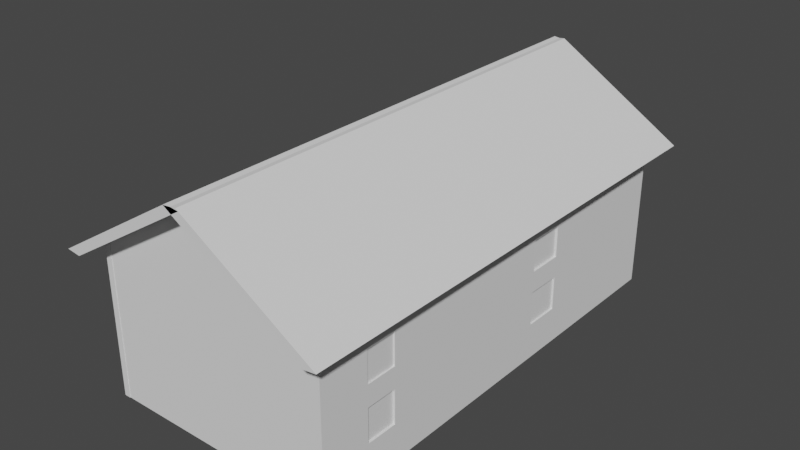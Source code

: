 # Source: House.blend  (saved by Blender 2.92.15; exported with 4.5.12 LTS)
import bpy
from mathutils import Matrix  # noqa: F401  (used for matrix-valued properties, if any)

bpy.ops.wm.read_factory_settings(use_empty=True)
scene = bpy.context.scene
scene.name = 'Scene'

# ---- collections
col_collection = bpy.data.collections.new('Collection'); scene.collection.children.link(col_collection)

# ---- world
world_world = bpy.data.worlds.new('World'); scene.world = world_world
world_world.use_nodes = True; world_world.node_tree.nodes.clear()
_N = world_world.node_tree.nodes; _L = world_world.node_tree.links
n0 = _N.new('ShaderNodeOutputWorld'); n0.name = 'World Output'; n0.location = (300, 300)
n1 = _N.new('ShaderNodeBackground'); n1.name = 'Background'; n1.location = (10, 300)
n1.inputs[0].default_value = (0.05088, 0.05088, 0.05088, 1.0)
_L.new(n1.outputs[0], n0.inputs[0])
n0.is_active_output = True
world_world.color = (0.05088, 0.05088, 0.05088)
world_world.use_sun_shadow = False
world_world.sun_shadow_jitter_overblur = 0.0

# ---- meshes
me_plane_001 = bpy.data.meshes.new('Plane.001')
me_plane_001.from_pydata([(-0.9357, -1.0, 0.0), (0.7844, -1.0, -3.827), (-0.9357, 1.0, 0.0), (0.7844, 1.0, -3.827), (-1.083, -1.0, 0.0), (-2.803, -1.0, -3.827), (-1.083, 1.0, 0.0), (-2.803, 1.0, -3.827), (-1.118, -1.0, -0.08199), (0.602, -1.0, -3.909), (-1.118, 1.0, -0.08199), (0.602, 1.0, -3.909), (-0.9006, -1.0, -0.08199), (-2.621, -1.0, -3.909), (-0.9006, 1.0, -0.08199), (-2.621, 1.0, -3.909)], [], [(0, 1, 3, 2), (4, 6, 7, 5), (8, 10, 11, 9), (12, 13, 15, 14), (0, 2, 10, 8), (1, 0, 8, 9), (3, 1, 9, 11), (2, 3, 11, 10), (6, 4, 12, 14), (4, 5, 13, 12), (5, 7, 15, 13), (7, 6, 14, 15)])
_uv = me_plane_001.uv_layers.new(name='UVMap')
_uv.uv.foreach_set('vector', [0.0, 0.0, 1.0, 0.0, 1.0, 1.0, 0.0, 1.0, 0.0, 0.0, 0.0, 1.0, 1.0, 1.0, 1.0, 0.0, 0.0, 0.0, 0.0, 1.0, 1.0, 1.0, 1.0, 0.0, 0.0, 0.0, 1.0, 0.0, 1.0, 1.0, 0.0, 1.0, 0.0, 0.0, 0.0, 1.0, 0.0, 1.0, 0.0, 0.0, 1.0, 0.0, 0.0, 0.0, 0.0, 0.0, 1.0, 0.0, 1.0, 1.0, 1.0, 0.0, 1.0, 0.0, 1.0, 1.0, 0.0, 1.0, 1.0, 1.0, 1.0, 1.0, 0.0, 1.0, 0.0, 1.0, 0.0, 0.0, 0.0, 0.0, 0.0, 1.0, 0.0, 0.0, 1.0, 0.0, 1.0, 0.0, 0.0, 0.0, 1.0, 0.0, 1.0, 1.0, 1.0, 1.0, 1.0, 0.0, 1.0, 1.0, 0.0, 1.0, 0.0, 1.0, 1.0, 1.0])
me_plane_001.use_remesh_fix_poles = True
me_plane_001.use_remesh_preserve_attributes = False
me_plane_001.use_mirror_vertex_groups = False
me_plane_001.update()
me_plane_006 = bpy.data.meshes.new('Plane.006')
me_plane_006.from_pydata([(-1.0, -1.0, 0.0), (1.0, -1.0, 0.0), (-1.0, 1.0, 0.0), (1.0, 1.0, 0.0), (0.5313, -1.0, -1.444e-07), (0.5313, 1.0, -1.444e-07), (-1.0, -0.6447, 0.0), (1.0, -0.6447, 0.0), (0.5313, -0.6447, -0.1001), (0.09356, 1.0, -1.614e-07), (0.09356, -1.0, -1.614e-07), (0.09356, -0.6447, -0.1001), (-1.0, -0.7802, 0.0), (1.0, -0.7802, 0.0), (0.5313, -0.7802, -0.1001), (0.09356, -0.7802, -0.1001), (1.0, 0.1776, 0.0), (0.5313, 0.1776, -0.08887), (-1.0, 0.1776, 0.0), (0.09356, 0.1776, -0.08887), (1.0, 0.3331, 0.0), (0.5313, 0.3331, -0.08887), (0.09356, 0.3331, -0.08887), (-1.0, 0.3331, 0.0), (-0.5861, 1.0, -6.108e-08), (-0.5861, -0.6447, -0.07257), (-0.5861, -1.0, -6.108e-08), (-0.5861, -0.7802, -0.07257), (-0.5861, 0.1776, -0.1067), (-0.5861, 0.3331, -0.1067), (-0.1817, -1.0, -1.288e-07), (-0.1817, 1.0, -1.288e-07), (-0.1817, -0.6447, -0.07257), (-0.1817, -0.7802, -0.07257), (-0.1817, 0.1776, -0.1067), (-0.1817, 0.3331, -0.1067), (-0.1817, -0.6447, -1.288e-07), (-0.5861, -0.6447, -6.108e-08), (-0.1817, -0.7802, -1.288e-07), (-0.5861, -0.7802, -6.108e-08), (0.5313, -0.7802, -1.444e-07), (0.5313, -0.6447, -1.444e-07), (0.09356, -0.6447, -1.614e-07), (0.09356, -0.7802, -1.614e-07), (0.5313, 0.1776, -1.444e-07), (0.09356, 0.1776, -1.614e-07), (0.5313, 0.3331, -1.444e-07), (0.09356, 0.3331, -1.614e-07), (-0.1817, 0.1776, -1.288e-07), (-0.5861, 0.1776, -6.108e-08), (-0.1817, 0.3331, -1.288e-07), (-0.5861, 0.3331, -6.108e-08), (-1.0, -1.0, -0.3), (1.0, -1.0, -0.3), (-1.0, 1.0, -0.3), (1.0, 1.0, -0.3), (0.5313, -1.0, -0.3), (0.5313, 1.0, -0.3), (-1.0, -0.6447, -0.3), (1.0, -0.6447, -0.3), (0.7045, -0.4715, -0.2733), (0.09356, 1.0, -0.3), (0.09356, -1.0, -0.3), (-0.07965, -0.4715, -0.2733), (-1.0, -0.7802, -0.3), (1.0, -0.7802, -0.3), (0.7045, -0.9534, -0.2733), (-0.07965, -0.9534, -0.2733), (1.0, 0.1776, -0.3), (0.7045, 0.004423, -0.2621), (-1.0, 0.1776, -0.3), (-0.07965, 0.004423, -0.2621), (1.0, 0.3331, -0.3), (0.7045, 0.5063, -0.2621), (-0.07965, 0.5063, -0.2621), (-1.0, 0.3331, -0.3), (-0.5861, 1.0, -0.3), (-0.7593, -0.4715, -0.2458), (-0.5861, -1.0, -0.3), (-0.7593, -0.9534, -0.2458), (-0.7593, 0.004423, -0.2799), (-0.7593, 0.5063, -0.2799), (-0.1817, -1.0, -0.3), (-0.1817, 1.0, -0.3), (-0.008447, -0.4715, -0.2458), (-0.008447, -0.9534, -0.2458), (-0.008447, 0.004423, -0.2799), (-0.008447, 0.5063, -0.2799), (-0.0912, -0.5543, -0.2714), (-0.6766, -0.5543, -0.2714), (-0.0912, -0.8707, -0.2714), (-0.6766, -0.8707, -0.2714), (0.6217, -0.8707, -0.2714), (0.6217, -0.5543, -0.2714), (0.003111, -0.5543, -0.2714), (0.003111, -0.8707, -0.2714), (0.6217, 0.08718, -0.2714), (0.003111, 0.08718, -0.2714), (0.6217, 0.4236, -0.2714), (0.003111, 0.4236, -0.2714), (-0.0912, 0.08718, -0.2714), (-0.6766, 0.08718, -0.2714), (-0.0912, 0.4236, -0.2714), (-0.6766, 0.4236, -0.2714), (-1.0, -1.0, -11.13), (1.0, -1.0, -11.13), (-1.0, 1.0, -11.13), (1.0, 1.0, -11.13), (0.5313, -1.0, -11.13), (0.5313, 1.0, -11.13), (-1.0, -0.6447, -11.13), (1.0, -0.6447, -11.13), (0.5313, -0.6447, -11.03), (0.09356, 1.0, -11.13), (0.09356, -1.0, -11.13), (0.09356, -0.6447, -11.03), (-1.0, -0.7802, -11.13), (1.0, -0.7802, -11.13), (0.5313, -0.7802, -11.03), (0.09356, -0.7802, -11.03), (1.0, 0.1776, -11.13), (0.5313, 0.1776, -11.04), (-1.0, 0.1776, -11.13), (0.09356, 0.1776, -11.04), (1.0, 0.3331, -11.13), (0.5313, 0.3331, -11.04), (0.09356, 0.3331, -11.04), (-1.0, 0.3331, -11.13), (-0.5861, 1.0, -11.13), (-0.5861, -0.6447, -11.06), (-0.5861, -1.0, -11.13), (-0.5861, -0.7802, -11.06), (-0.5861, 0.1776, -11.03), (-0.5861, 0.3331, -11.03), (-0.1817, -1.0, -11.13), (-0.1817, 1.0, -11.13), (-0.1817, -0.6447, -11.06), (-0.1817, -0.7802, -11.06), (-0.1817, 0.1776, -11.03), (-0.1817, 0.3331, -11.03), (-0.1817, -0.6447, -11.13), (-0.5861, -0.6447, -11.13), (-0.1817, -0.7802, -11.13), (-0.5861, -0.7802, -11.13), (0.5313, -0.7802, -11.13), (0.5313, -0.6447, -11.13), (0.09356, -0.6447, -11.13), (0.09356, -0.7802, -11.13), (0.5313, 0.1776, -11.13), (0.09356, 0.1776, -11.13), (0.5313, 0.3331, -11.13), (0.09356, 0.3331, -11.13), (-0.1817, 0.1776, -11.13), (-0.5861, 0.1776, -11.13), (-0.1817, 0.3331, -11.13), (-0.5861, 0.3331, -11.13), (-1.0, -1.0, -10.83), (1.0, -1.0, -10.83), (-1.0, 1.0, -10.83), (1.0, 1.0, -10.83), (0.5313, -1.0, -10.83), (0.5313, 1.0, -10.83), (-1.0, -0.6447, -10.83), (1.0, -0.6447, -10.83), (0.7045, -0.4715, -10.86), (0.09356, 1.0, -10.83), (0.09356, -1.0, -10.83), (-0.07965, -0.4715, -10.86), (-1.0, -0.7802, -10.83), (1.0, -0.7802, -10.83), (0.7045, -0.9534, -10.86), (-0.07965, -0.9534, -10.86), (1.0, 0.1776, -10.83), (0.7045, 0.004423, -10.87), (-1.0, 0.1776, -10.83), (-0.07965, 0.004423, -10.87), (1.0, 0.3331, -10.83), (0.7045, 0.5063, -10.87), (-0.07965, 0.5063, -10.87), (-1.0, 0.3331, -10.83), (-0.5861, 1.0, -10.83), (-0.7593, -0.4715, -10.89), (-0.5861, -1.0, -10.83), (-0.7593, -0.9534, -10.89), (-0.7593, 0.004423, -10.85), (-0.7593, 0.5063, -10.85), (-0.1817, -1.0, -10.83), (-0.1817, 1.0, -10.83), (-0.008447, -0.4715, -10.89), (-0.008447, -0.9534, -10.89), (-0.008447, 0.004423, -10.85), (-0.008447, 0.5063, -10.85), (-0.0912, -0.5543, -10.86), (-0.6766, -0.5543, -10.86), (-0.0912, -0.8707, -10.86), (-0.6766, -0.8707, -10.86), (0.6217, -0.8707, -10.86), (0.6217, -0.5543, -10.86), (0.003111, -0.5543, -10.86), (0.003111, -0.8707, -10.86), (0.6217, 0.08718, -10.86), (0.003111, 0.08718, -10.86), (0.6217, 0.4236, -10.86), (0.003111, 0.4236, -10.86), (-0.0912, 0.08718, -10.86), (-0.6766, 0.08718, -10.86), (-0.0912, 0.4236, -10.86), (-0.6766, 0.4236, -10.86)], [], [(46, 20, 3, 5), (47, 46, 5, 9), (40, 13, 7, 41), (38, 43, 42, 36), (50, 47, 9, 31), (30, 10, 43, 38), (4, 1, 13, 40), (10, 4, 40, 43), (36, 42, 45, 48), (42, 41, 44, 45), (41, 7, 16, 44), (48, 45, 47, 50), (44, 16, 20, 46), (18, 49, 51, 23), (6, 37, 49, 18), (0, 26, 39, 12), (23, 51, 24, 2), (12, 39, 37, 6), (37, 36, 48, 49), (26, 30, 38, 39), (51, 50, 31, 24), (25, 32, 36, 37), (33, 27, 39, 38), (27, 25, 37, 39), (32, 33, 38, 36), (8, 14, 40, 41), (11, 8, 41, 42), (15, 11, 42, 43), (14, 15, 43, 40), (17, 19, 45, 44), (21, 17, 44, 46), (19, 22, 47, 45), (22, 21, 46, 47), (34, 28, 49, 48), (29, 35, 50, 51), (28, 29, 51, 49), (35, 34, 48, 50), (98, 57, 55, 72), (99, 61, 57, 98), (67, 63, 60, 66), (92, 93, 59, 65), (90, 88, 94, 95), (102, 83, 61, 99), (82, 90, 95, 62), (56, 92, 65, 53), (62, 95, 92, 56), (88, 100, 97, 94), (94, 97, 96, 93), (93, 96, 68, 59), (100, 102, 99, 97), (71, 74, 73, 69), (96, 98, 72, 68), (70, 75, 103, 101), (58, 70, 101, 89), (52, 64, 91, 78), (75, 54, 76, 103), (64, 58, 89, 91), (80, 81, 87, 86), (89, 101, 100, 88), (78, 91, 90, 82), (103, 76, 83, 102), (79, 77, 84, 85), (77, 89, 88, 84), (85, 90, 91, 79), (79, 91, 89, 77), (84, 88, 90, 85), (60, 93, 92, 66), (63, 94, 93, 60), (67, 95, 94, 63), (66, 92, 95, 67), (69, 96, 97, 71), (73, 98, 96, 69), (71, 97, 99, 74), (74, 99, 98, 73), (86, 100, 101, 80), (81, 103, 102, 87), (80, 101, 103, 81), (87, 102, 100, 86), (0, 12, 64, 52), (1, 4, 56, 53), (3, 20, 72, 55), (2, 24, 76, 54), (4, 10, 62, 56), (5, 3, 55, 57), (6, 18, 70, 58), (7, 13, 65, 59), (9, 5, 57, 61), (10, 30, 82, 62), (12, 6, 58, 64), (13, 1, 53, 65), (16, 7, 59, 68), (18, 23, 75, 70), (20, 16, 68, 72), (23, 2, 54, 75), (24, 31, 83, 76), (26, 0, 52, 78), (30, 26, 78, 82), (31, 9, 61, 83), (150, 109, 107, 124), (151, 113, 109, 150), (144, 145, 111, 117), (142, 140, 146, 147), (154, 135, 113, 151), (134, 142, 147, 114), (108, 144, 117, 105), (114, 147, 144, 108), (140, 152, 149, 146), (146, 149, 148, 145), (145, 148, 120, 111), (152, 154, 151, 149), (148, 150, 124, 120), (122, 127, 155, 153), (110, 122, 153, 141), (104, 116, 143, 130), (127, 106, 128, 155), (116, 110, 141, 143), (141, 153, 152, 140), (130, 143, 142, 134), (155, 128, 135, 154), (129, 141, 140, 136), (137, 142, 143, 131), (131, 143, 141, 129), (136, 140, 142, 137), (112, 145, 144, 118), (115, 146, 145, 112), (119, 147, 146, 115), (118, 144, 147, 119), (121, 148, 149, 123), (125, 150, 148, 121), (123, 149, 151, 126), (126, 151, 150, 125), (138, 152, 153, 132), (133, 155, 154, 139), (132, 153, 155, 133), (139, 154, 152, 138), (202, 176, 159, 161), (203, 202, 161, 165), (171, 170, 164, 167), (196, 169, 163, 197), (194, 199, 198, 192), (206, 203, 165, 187), (186, 166, 199, 194), (160, 157, 169, 196), (166, 160, 196, 199), (192, 198, 201, 204), (198, 197, 200, 201), (197, 163, 172, 200), (204, 201, 203, 206), (175, 173, 177, 178), (200, 172, 176, 202), (174, 205, 207, 179), (162, 193, 205, 174), (156, 182, 195, 168), (179, 207, 180, 158), (168, 195, 193, 162), (184, 190, 191, 185), (193, 192, 204, 205), (182, 186, 194, 195), (207, 206, 187, 180), (183, 189, 188, 181), (181, 188, 192, 193), (189, 183, 195, 194), (183, 181, 193, 195), (188, 189, 194, 192), (164, 170, 196, 197), (167, 164, 197, 198), (171, 167, 198, 199), (170, 171, 199, 196), (173, 175, 201, 200), (177, 173, 200, 202), (175, 178, 203, 201), (178, 177, 202, 203), (190, 184, 205, 204), (185, 191, 206, 207), (184, 185, 207, 205), (191, 190, 204, 206), (104, 156, 168, 116), (105, 157, 160, 108), (107, 159, 176, 124), (106, 158, 180, 128), (108, 160, 166, 114), (109, 161, 159, 107), (110, 162, 174, 122), (111, 163, 169, 117), (113, 165, 161, 109), (114, 166, 186, 134), (116, 168, 162, 110), (117, 169, 157, 105), (120, 172, 163, 111), (122, 174, 179, 127), (124, 176, 172, 120), (127, 179, 158, 106), (128, 180, 187, 135), (130, 182, 156, 104), (134, 186, 182, 130), (135, 187, 165, 113)])
_uv = me_plane_006.uv_layers.new(name='UVMap')
_uv.uv.foreach_set('vector', [0.5, 0.875, 1.0, 0.875, 1.0, 1.0, 0.5, 1.0, 0.25, 0.875, 0.5, 0.875, 0.5, 1.0, 0.25, 1.0, 0.5, 0.25, 1.0, 0.25, 1.0, 0.5, 0.5, 0.5, 0.1723, 0.25, 0.25, 0.25, 0.25, 0.5, 0.1723, 0.5, 0.1723, 0.875, 0.25, 0.875, 0.25, 1.0, 0.1723, 1.0, 0.1723, 0.0, 0.25, 0.0, 0.25, 0.25, 0.1723, 0.25, 0.5, 0.0, 1.0, 0.0, 1.0, 0.25, 0.5, 0.25, 0.25, 0.0, 0.5, 0.0, 0.5, 0.25, 0.25, 0.25, 0.1723, 0.5, 0.25, 0.5, 0.25, 0.75, 0.1723, 0.75, 0.25, 0.5, 0.5, 0.5, 0.5, 0.75, 0.25, 0.75, 0.5, 0.5, 1.0, 0.5, 1.0, 0.75, 0.5, 0.75, 0.1723, 0.75, 0.25, 0.75, 0.25, 0.875, 0.1723, 0.875, 0.5, 0.75, 1.0, 0.75, 1.0, 0.875, 0.5, 0.875, 0.0, 0.75, 0.09462, 0.75, 0.09462, 0.875, 0.0, 0.875, 0.0, 0.5, 0.09462, 0.5, 0.09462, 0.75, 0.0, 0.75, 0.0, 0.0, 0.09462, 0.0, 0.09462, 0.25, 0.0, 0.25, 0.0, 0.875, 0.09462, 0.875, 0.09462, 1.0, 0.0, 1.0, 0.0, 0.25, 0.09462, 0.25, 0.09462, 0.5, 0.0, 0.5, 0.09462, 0.5, 0.1723, 0.5, 0.1723, 0.75, 0.09462, 0.75, 0.09462, 0.0, 0.1723, 0.0, 0.1723, 0.25, 0.09462, 0.25, 0.09462, 0.875, 0.1723, 0.875, 0.1723, 1.0, 0.09462, 1.0, 0.09462, 0.5, 0.1723, 0.5, 0.1723, 0.5, 0.09462, 0.5, 0.1723, 0.25, 0.09462, 0.25, 0.09462, 0.25, 0.1723, 0.25, 0.09462, 0.25, 0.09462, 0.5, 0.09462, 0.5, 0.09462, 0.25, 0.1723, 0.5, 0.1723, 0.25, 0.1723, 0.25, 0.1723, 0.5, 0.5, 0.5, 0.5, 0.25, 0.5, 0.25, 0.5, 0.5, 0.25, 0.5, 0.5, 0.5, 0.5, 0.5, 0.25, 0.5, 0.25, 0.25, 0.25, 0.5, 0.25, 0.5, 0.25, 0.25, 0.5, 0.25, 0.25, 0.25, 0.25, 0.25, 0.5, 0.25, 0.5, 0.75, 0.25, 0.75, 0.25, 0.75, 0.5, 0.75, 0.5, 0.875, 0.5, 0.75, 0.5, 0.75, 0.5, 0.875, 0.25, 0.75, 0.25, 0.875, 0.25, 0.875, 0.25, 0.75, 0.25, 0.875, 0.5, 0.875, 0.5, 0.875, 0.25, 0.875, 0.1723, 0.75, 0.09462, 0.75, 0.09462, 0.75, 0.1723, 0.75, 0.09462, 0.875, 0.1723, 0.875, 0.1723, 0.875, 0.09462, 0.875, 0.09462, 0.75, 0.09462, 0.875, 0.09462, 0.875, 0.09462, 0.75, 0.1723, 0.875, 0.1723, 0.75, 0.1723, 0.75, 0.1723, 0.875, 0.5, 0.875, 0.5, 1.0, 1.0, 1.0, 1.0, 0.875, 0.25, 0.875, 0.25, 1.0, 0.5, 1.0, 0.5, 0.875, 0.25, 0.25, 0.25, 0.5, 0.5, 0.5, 0.5, 0.25, 0.5, 0.25, 0.5, 0.5, 1.0, 0.5, 1.0, 0.25, 0.1723, 0.25, 0.1723, 0.5, 0.25, 0.5, 0.25, 0.25, 0.1723, 0.875, 0.1723, 1.0, 0.25, 1.0, 0.25, 0.875, 0.1723, 0.0, 0.1723, 0.25, 0.25, 0.25, 0.25, 0.0, 0.5, 0.0, 0.5, 0.25, 1.0, 0.25, 1.0, 0.0, 0.25, 0.0, 0.25, 0.25, 0.5, 0.25, 0.5, 0.0, 0.1723, 0.5, 0.1723, 0.75, 0.25, 0.75, 0.25, 0.5, 0.25, 0.5, 0.25, 0.75, 0.5, 0.75, 0.5, 0.5, 0.5, 0.5, 0.5, 0.75, 1.0, 0.75, 1.0, 0.5, 0.1723, 0.75, 0.1723, 0.875, 0.25, 0.875, 0.25, 0.75, 0.25, 0.75, 0.25, 0.875, 0.5, 0.875, 0.5, 0.75, 0.5, 0.75, 0.5, 0.875, 1.0, 0.875, 1.0, 0.75, 0.0, 0.75, 0.0, 0.875, 0.09462, 0.875, 0.09462, 0.75, 0.0, 0.5, 0.0, 0.75, 0.09462, 0.75, 0.09462, 0.5, 0.0, 0.0, 0.0, 0.25, 0.09462, 0.25, 0.09462, 0.0, 0.0, 0.875, 0.0, 1.0, 0.09462, 1.0, 0.09462, 0.875, 0.0, 0.25, 0.0, 0.5, 0.09462, 0.5, 0.09462, 0.25, 0.09462, 0.75, 0.09462, 0.875, 0.1723, 0.875, 0.1723, 0.75, 0.09462, 0.5, 0.09462, 0.75, 0.1723, 0.75, 0.1723, 0.5, 0.09462, 0.0, 0.09462, 0.25, 0.1723, 0.25, 0.1723, 0.0, 0.09462, 0.875, 0.09462, 1.0, 0.1723, 1.0, 0.1723, 0.875, 0.09462, 0.25, 0.09462, 0.5, 0.1723, 0.5, 0.1723, 0.25, 0.09462, 0.5, 0.09462, 0.5, 0.1723, 0.5, 0.1723, 0.5, 0.1723, 0.25, 0.1723, 0.25, 0.09462, 0.25, 0.09462, 0.25, 0.09462, 0.25, 0.09462, 0.25, 0.09462, 0.5, 0.09462, 0.5, 0.1723, 0.5, 0.1723, 0.5, 0.1723, 0.25, 0.1723, 0.25, 0.5, 0.5, 0.5, 0.5, 0.5, 0.25, 0.5, 0.25, 0.25, 0.5, 0.25, 0.5, 0.5, 0.5, 0.5, 0.5, 0.25, 0.25, 0.25, 0.25, 0.25, 0.5, 0.25, 0.5, 0.5, 0.25, 0.5, 0.25, 0.25, 0.25, 0.25, 0.25, 0.5, 0.75, 0.5, 0.75, 0.25, 0.75, 0.25, 0.75, 0.5, 0.875, 0.5, 0.875, 0.5, 0.75, 0.5, 0.75, 0.25, 0.75, 0.25, 0.75, 0.25, 0.875, 0.25, 0.875, 0.25, 0.875, 0.25, 0.875, 0.5, 0.875, 0.5, 0.875, 0.1723, 0.75, 0.1723, 0.75, 0.09462, 0.75, 0.09462, 0.75, 0.09462, 0.875, 0.09462, 0.875, 0.1723, 0.875, 0.1723, 0.875, 0.09462, 0.75, 0.09462, 0.75, 0.09462, 0.875, 0.09462, 0.875, 0.1723, 0.875, 0.1723, 0.875, 0.1723, 0.75, 0.1723, 0.75, 0.0, 0.0, 0.0, 0.25, 0.0, 0.25, 0.0, 0.0, 1.0, 0.0, 0.5, 0.0, 0.5, 0.0, 1.0, 0.0, 1.0, 1.0, 1.0, 0.875, 1.0, 0.875, 1.0, 1.0, 0.0, 1.0, 0.09462, 1.0, 0.09462, 1.0, 0.0, 1.0, 0.5, 0.0, 0.25, 0.0, 0.25, 0.0, 0.5, 0.0, 0.5, 1.0, 1.0, 1.0, 1.0, 1.0, 0.5, 1.0, 0.0, 0.5, 0.0, 0.75, 0.0, 0.75, 0.0, 0.5, 1.0, 0.5, 1.0, 0.25, 1.0, 0.25, 1.0, 0.5, 0.25, 1.0, 0.5, 1.0, 0.5, 1.0, 0.25, 1.0, 0.25, 0.0, 0.1723, 0.0, 0.1723, 0.0, 0.25, 0.0, 0.0, 0.25, 0.0, 0.5, 0.0, 0.5, 0.0, 0.25, 1.0, 0.25, 1.0, 0.0, 1.0, 0.0, 1.0, 0.25, 1.0, 0.75, 1.0, 0.5, 1.0, 0.5, 1.0, 0.75, 0.0, 0.75, 0.0, 0.875, 0.0, 0.875, 0.0, 0.75, 1.0, 0.875, 1.0, 0.75, 1.0, 0.75, 1.0, 0.875, 0.0, 0.875, 0.0, 1.0, 0.0, 1.0, 0.0, 0.875, 0.09462, 1.0, 0.1723, 1.0, 0.1723, 1.0, 0.09462, 1.0, 0.09462, 0.0, 0.0, 0.0, 0.0, 0.0, 0.09462, 0.0, 0.1723, 0.0, 0.09462, 0.0, 0.09462, 0.0, 0.1723, 0.0, 0.1723, 1.0, 0.25, 1.0, 0.25, 1.0, 0.1723, 1.0, 0.5, 0.875, 0.5, 1.0, 1.0, 1.0, 1.0, 0.875, 0.25, 0.875, 0.25, 1.0, 0.5, 1.0, 0.5, 0.875, 0.5, 0.25, 0.5, 0.5, 1.0, 0.5, 1.0, 0.25, 0.1723, 0.25, 0.1723, 0.5, 0.25, 0.5, 0.25, 0.25, 0.1723, 0.875, 0.1723, 1.0, 0.25, 1.0, 0.25, 0.875, 0.1723, 0.0, 0.1723, 0.25, 0.25, 0.25, 0.25, 0.0, 0.5, 0.0, 0.5, 0.25, 1.0, 0.25, 1.0, 0.0, 0.25, 0.0, 0.25, 0.25, 0.5, 0.25, 0.5, 0.0, 0.1723, 0.5, 0.1723, 0.75, 0.25, 0.75, 0.25, 0.5, 0.25, 0.5, 0.25, 0.75, 0.5, 0.75, 0.5, 0.5, 0.5, 0.5, 0.5, 0.75, 1.0, 0.75, 1.0, 0.5, 0.1723, 0.75, 0.1723, 0.875, 0.25, 0.875, 0.25, 0.75, 0.5, 0.75, 0.5, 0.875, 1.0, 0.875, 1.0, 0.75, 0.0, 0.75, 0.0, 0.875, 0.09462, 0.875, 0.09462, 0.75, 0.0, 0.5, 0.0, 0.75, 0.09462, 0.75, 0.09462, 0.5, 0.0, 0.0, 0.0, 0.25, 0.09462, 0.25, 0.09462, 0.0, 0.0, 0.875, 0.0, 1.0, 0.09462, 1.0, 0.09462, 0.875, 0.0, 0.25, 0.0, 0.5, 0.09462, 0.5, 0.09462, 0.25, 0.09462, 0.5, 0.09462, 0.75, 0.1723, 0.75, 0.1723, 0.5, 0.09462, 0.0, 0.09462, 0.25, 0.1723, 0.25, 0.1723, 0.0, 0.09462, 0.875, 0.09462, 1.0, 0.1723, 1.0, 0.1723, 0.875, 0.09462, 0.5, 0.09462, 0.5, 0.1723, 0.5, 0.1723, 0.5, 0.1723, 0.25, 0.1723, 0.25, 0.09462, 0.25, 0.09462, 0.25, 0.09462, 0.25, 0.09462, 0.25, 0.09462, 0.5, 0.09462, 0.5, 0.1723, 0.5, 0.1723, 0.5, 0.1723, 0.25, 0.1723, 0.25, 0.5, 0.5, 0.5, 0.5, 0.5, 0.25, 0.5, 0.25, 0.25, 0.5, 0.25, 0.5, 0.5, 0.5, 0.5, 0.5, 0.25, 0.25, 0.25, 0.25, 0.25, 0.5, 0.25, 0.5, 0.5, 0.25, 0.5, 0.25, 0.25, 0.25, 0.25, 0.25, 0.5, 0.75, 0.5, 0.75, 0.25, 0.75, 0.25, 0.75, 0.5, 0.875, 0.5, 0.875, 0.5, 0.75, 0.5, 0.75, 0.25, 0.75, 0.25, 0.75, 0.25, 0.875, 0.25, 0.875, 0.25, 0.875, 0.25, 0.875, 0.5, 0.875, 0.5, 0.875, 0.1723, 0.75, 0.1723, 0.75, 0.09462, 0.75, 0.09462, 0.75, 0.09462, 0.875, 0.09462, 0.875, 0.1723, 0.875, 0.1723, 0.875, 0.09462, 0.75, 0.09462, 0.75, 0.09462, 0.875, 0.09462, 0.875, 0.1723, 0.875, 0.1723, 0.875, 0.1723, 0.75, 0.1723, 0.75, 0.5, 0.875, 1.0, 0.875, 1.0, 1.0, 0.5, 1.0, 0.25, 0.875, 0.5, 0.875, 0.5, 1.0, 0.25, 1.0, 0.25, 0.25, 0.5, 0.25, 0.5, 0.5, 0.25, 0.5, 0.5, 0.25, 1.0, 0.25, 1.0, 0.5, 0.5, 0.5, 0.1723, 0.25, 0.25, 0.25, 0.25, 0.5, 0.1723, 0.5, 0.1723, 0.875, 0.25, 0.875, 0.25, 1.0, 0.1723, 1.0, 0.1723, 0.0, 0.25, 0.0, 0.25, 0.25, 0.1723, 0.25, 0.5, 0.0, 1.0, 0.0, 1.0, 0.25, 0.5, 0.25, 0.25, 0.0, 0.5, 0.0, 0.5, 0.25, 0.25, 0.25, 0.1723, 0.5, 0.25, 0.5, 0.25, 0.75, 0.1723, 0.75, 0.25, 0.5, 0.5, 0.5, 0.5, 0.75, 0.25, 0.75, 0.5, 0.5, 1.0, 0.5, 1.0, 0.75, 0.5, 0.75, 0.1723, 0.75, 0.25, 0.75, 0.25, 0.875, 0.1723, 0.875, 0.25, 0.75, 0.5, 0.75, 0.5, 0.875, 0.25, 0.875, 0.5, 0.75, 1.0, 0.75, 1.0, 0.875, 0.5, 0.875, 0.0, 0.75, 0.09462, 0.75, 0.09462, 0.875, 0.0, 0.875, 0.0, 0.5, 0.09462, 0.5, 0.09462, 0.75, 0.0, 0.75, 0.0, 0.0, 0.09462, 0.0, 0.09462, 0.25, 0.0, 0.25, 0.0, 0.875, 0.09462, 0.875, 0.09462, 1.0, 0.0, 1.0, 0.0, 0.25, 0.09462, 0.25, 0.09462, 0.5, 0.0, 0.5, 0.09462, 0.75, 0.1723, 0.75, 0.1723, 0.875, 0.09462, 0.875, 0.09462, 0.5, 0.1723, 0.5, 0.1723, 0.75, 0.09462, 0.75, 0.09462, 0.0, 0.1723, 0.0, 0.1723, 0.25, 0.09462, 0.25, 0.09462, 0.875, 0.1723, 0.875, 0.1723, 1.0, 0.09462, 1.0, 0.09462, 0.25, 0.1723, 0.25, 0.1723, 0.5, 0.09462, 0.5, 0.09462, 0.5, 0.1723, 0.5, 0.1723, 0.5, 0.09462, 0.5, 0.1723, 0.25, 0.09462, 0.25, 0.09462, 0.25, 0.1723, 0.25, 0.09462, 0.25, 0.09462, 0.5, 0.09462, 0.5, 0.09462, 0.25, 0.1723, 0.5, 0.1723, 0.25, 0.1723, 0.25, 0.1723, 0.5, 0.5, 0.5, 0.5, 0.25, 0.5, 0.25, 0.5, 0.5, 0.25, 0.5, 0.5, 0.5, 0.5, 0.5, 0.25, 0.5, 0.25, 0.25, 0.25, 0.5, 0.25, 0.5, 0.25, 0.25, 0.5, 0.25, 0.25, 0.25, 0.25, 0.25, 0.5, 0.25, 0.5, 0.75, 0.25, 0.75, 0.25, 0.75, 0.5, 0.75, 0.5, 0.875, 0.5, 0.75, 0.5, 0.75, 0.5, 0.875, 0.25, 0.75, 0.25, 0.875, 0.25, 0.875, 0.25, 0.75, 0.25, 0.875, 0.5, 0.875, 0.5, 0.875, 0.25, 0.875, 0.1723, 0.75, 0.09462, 0.75, 0.09462, 0.75, 0.1723, 0.75, 0.09462, 0.875, 0.1723, 0.875, 0.1723, 0.875, 0.09462, 0.875, 0.09462, 0.75, 0.09462, 0.875, 0.09462, 0.875, 0.09462, 0.75, 0.1723, 0.875, 0.1723, 0.75, 0.1723, 0.75, 0.1723, 0.875, 0.0, 0.0, 0.0, 0.0, 0.0, 0.25, 0.0, 0.25, 1.0, 0.0, 1.0, 0.0, 0.5, 0.0, 0.5, 0.0, 1.0, 1.0, 1.0, 1.0, 1.0, 0.875, 1.0, 0.875, 0.0, 1.0, 0.0, 1.0, 0.09462, 1.0, 0.09462, 1.0, 0.5, 0.0, 0.5, 0.0, 0.25, 0.0, 0.25, 0.0, 0.5, 1.0, 0.5, 1.0, 1.0, 1.0, 1.0, 1.0, 0.0, 0.5, 0.0, 0.5, 0.0, 0.75, 0.0, 0.75, 1.0, 0.5, 1.0, 0.5, 1.0, 0.25, 1.0, 0.25, 0.25, 1.0, 0.25, 1.0, 0.5, 1.0, 0.5, 1.0, 0.25, 0.0, 0.25, 0.0, 0.1723, 0.0, 0.1723, 0.0, 0.0, 0.25, 0.0, 0.25, 0.0, 0.5, 0.0, 0.5, 1.0, 0.25, 1.0, 0.25, 1.0, 0.0, 1.0, 0.0, 1.0, 0.75, 1.0, 0.75, 1.0, 0.5, 1.0, 0.5, 0.0, 0.75, 0.0, 0.75, 0.0, 0.875, 0.0, 0.875, 1.0, 0.875, 1.0, 0.875, 1.0, 0.75, 1.0, 0.75, 0.0, 0.875, 0.0, 0.875, 0.0, 1.0, 0.0, 1.0, 0.09462, 1.0, 0.09462, 1.0, 0.1723, 1.0, 0.1723, 1.0, 0.09462, 0.0, 0.09462, 0.0, 0.0, 0.0, 0.0, 0.0, 0.1723, 0.0, 0.1723, 0.0, 0.09462, 0.0, 0.09462, 0.0, 0.1723, 1.0, 0.1723, 1.0, 0.25, 1.0, 0.25, 1.0])
me_plane_006.use_remesh_fix_poles = True
me_plane_006.use_remesh_preserve_attributes = False
me_plane_006.use_mirror_vertex_groups = False
me_plane_006.update()
me_plane_007 = bpy.data.meshes.new('Plane.007')
me_plane_007.from_pydata([(-1.0, -1.0, 0.1004), (1.0, -1.0, 0.1004), (-1.0, 1.0, 0.1004), (1.0, 1.0, 0.1004), (-1.909, 1.615e-09, 0.1004), (0.0, -1.0, 0.1004), (1.0, 0.0, 0.1004), (1.0, -0.5, 0.1004), (0.0, 1.0, 0.1004), (0.5, 1.0, 0.1004), (0.75, 1.0, 0.1004), (0.875, 1.0, 0.1004), (-1.0, -1.0, -0.1996), (1.0, -1.0, -0.1996), (-1.0, 1.0, -0.1996), (1.0, 1.0, -0.1996), (-1.909, 1.615e-09, -0.1996), (0.0, -1.0, -0.1996), (1.0, 0.0, -0.1996), (1.0, -0.5, -0.1996), (0.0, 1.0, -0.1996), (0.5, 1.0, -0.1996), (0.75, 1.0, -0.1996), (0.875, 1.0, -0.1996), (-1.0, -1.0, 21.05), (1.0, -1.0, 21.05), (-1.0, 1.0, 21.05), (1.0, 1.0, 21.05), (-1.909, -1.756e-07, 21.05), (4.392e-07, -1.0, 21.05), (1.0, -1.772e-07, 21.05), (1.0, -0.5, 21.05), (4.392e-07, 1.0, 21.05), (0.5, 1.0, 21.05), (0.75, 1.0, 21.05), (0.875, 1.0, 21.05), (-1.0, -1.0, 21.35), (1.0, -1.0, 21.35), (-1.0, 1.0, 21.35), (1.0, 1.0, 21.35), (-1.909, -1.804e-07, 21.35), (4.518e-07, -1.0, 21.35), (1.0, -1.82e-07, 21.35), (1.0, -0.5, 21.35), (4.518e-07, 1.0, 21.35), (0.5, 1.0, 21.35), (0.75, 1.0, 21.35), (0.875, 1.0, 21.35)], [], [(0, 5, 1, 7, 6, 3, 11, 10, 9, 8, 2, 4), (12, 16, 14, 20, 21, 22, 23, 15, 18, 19, 13, 17), (0, 4, 16, 12), (1, 5, 17, 13), (3, 6, 18, 15), (2, 8, 20, 14), (4, 2, 14, 16), (5, 0, 12, 17), (6, 7, 19, 18), (7, 1, 13, 19), (8, 9, 21, 20), (9, 10, 22, 21), (10, 11, 23, 22), (11, 3, 15, 23), (24, 28, 26, 32, 33, 34, 35, 27, 30, 31, 25, 29), (36, 41, 37, 43, 42, 39, 47, 46, 45, 44, 38, 40), (24, 36, 40, 28), (25, 37, 41, 29), (27, 39, 42, 30), (26, 38, 44, 32), (28, 40, 38, 26), (29, 41, 36, 24), (30, 42, 43, 31), (31, 43, 37, 25), (32, 44, 45, 33), (33, 45, 46, 34), (34, 46, 47, 35), (35, 47, 39, 27)])
_uv = me_plane_007.uv_layers.new(name='UVMap')
_uv.uv.foreach_set('vector', [0.0, 0.0, 0.5, 0.0, 1.0, 0.0, 1.0, 0.25, 1.0, 0.5, 1.0, 1.0, 0.9375, 1.0, 0.875, 1.0, 0.75, 1.0, 0.5, 1.0, 0.0, 1.0, 0.0, 0.5, 0.0, 0.0, 0.0, 0.5, 0.0, 1.0, 0.5, 1.0, 0.75, 1.0, 0.875, 1.0, 0.9375, 1.0, 1.0, 1.0, 1.0, 0.5, 1.0, 0.25, 1.0, 0.0, 0.5, 0.0, 0.0, 0.0, 0.0, 0.5, 0.0, 0.5, 0.0, 0.0, 1.0, 0.0, 0.5, 0.0, 0.5, 0.0, 1.0, 0.0, 1.0, 1.0, 1.0, 0.5, 1.0, 0.5, 1.0, 1.0, 0.0, 1.0, 0.5, 1.0, 0.5, 1.0, 0.0, 1.0, 0.0, 0.5, 0.0, 1.0, 0.0, 1.0, 0.0, 0.5, 0.5, 0.0, 0.0, 0.0, 0.0, 0.0, 0.5, 0.0, 1.0, 0.5, 1.0, 0.25, 1.0, 0.25, 1.0, 0.5, 1.0, 0.25, 1.0, 0.0, 1.0, 0.0, 1.0, 0.25, 0.5, 1.0, 0.75, 1.0, 0.75, 1.0, 0.5, 1.0, 0.75, 1.0, 0.875, 1.0, 0.875, 1.0, 0.75, 1.0, 0.875, 1.0, 0.9375, 1.0, 0.9375, 1.0, 0.875, 1.0, 0.9375, 1.0, 1.0, 1.0, 1.0, 1.0, 0.9375, 1.0, 0.0, 0.0, 0.0, 0.5, 0.0, 1.0, 0.5, 1.0, 0.75, 1.0, 0.875, 1.0, 0.9375, 1.0, 1.0, 1.0, 1.0, 0.5, 1.0, 0.25, 1.0, 0.0, 0.5, 0.0, 0.0, 0.0, 0.5, 0.0, 1.0, 0.0, 1.0, 0.25, 1.0, 0.5, 1.0, 1.0, 0.9375, 1.0, 0.875, 1.0, 0.75, 1.0, 0.5, 1.0, 0.0, 1.0, 0.0, 0.5, 0.0, 0.0, 0.0, 0.0, 0.0, 0.5, 0.0, 0.5, 1.0, 0.0, 1.0, 0.0, 0.5, 0.0, 0.5, 0.0, 1.0, 1.0, 1.0, 1.0, 1.0, 0.5, 1.0, 0.5, 0.0, 1.0, 0.0, 1.0, 0.5, 1.0, 0.5, 1.0, 0.0, 0.5, 0.0, 0.5, 0.0, 1.0, 0.0, 1.0, 0.5, 0.0, 0.5, 0.0, 0.0, 0.0, 0.0, 0.0, 1.0, 0.5, 1.0, 0.5, 1.0, 0.25, 1.0, 0.25, 1.0, 0.25, 1.0, 0.25, 1.0, 0.0, 1.0, 0.0, 0.5, 1.0, 0.5, 1.0, 0.75, 1.0, 0.75, 1.0, 0.75, 1.0, 0.75, 1.0, 0.875, 1.0, 0.875, 1.0, 0.875, 1.0, 0.875, 1.0, 0.9375, 1.0, 0.9375, 1.0, 0.9375, 1.0, 0.9375, 1.0, 1.0, 1.0, 1.0, 1.0])
me_plane_007.use_remesh_fix_poles = True
me_plane_007.use_remesh_preserve_attributes = False
me_plane_007.use_mirror_vertex_groups = False
me_plane_007.update()
me_plane_009 = bpy.data.meshes.new('Plane.009')
me_plane_009.from_pydata([(0.5313, -0.6447, -11.03), (0.09356, -0.6447, -11.03), (0.5313, -0.7802, -11.03), (0.09356, -0.7802, -11.03), (0.5313, 0.1776, -11.04), (0.09356, 0.1776, -11.04), (0.5313, 0.3331, -11.04), (0.09356, 0.3331, -11.04), (-0.5861, -0.6447, -11.06), (-0.5861, -0.7802, -11.06), (-0.5861, 0.1776, -11.03), (-0.5861, 0.3331, -11.03), (-0.1817, -0.6447, -11.06), (-0.1817, -0.7802, -11.06), (-0.1817, 0.1776, -11.03), (-0.1817, 0.3331, -11.03)], [], [(3, 1, 0, 2), (5, 7, 6, 4), (10, 11, 15, 14), (9, 8, 12, 13)])
_uv = me_plane_009.uv_layers.new(name='UVMap')
_uv.uv.foreach_set('vector', [0.25, 0.25, 0.25, 0.5, 0.5, 0.5, 0.5, 0.25, 0.25, 0.75, 0.25, 0.875, 0.5, 0.875, 0.5, 0.75, 0.09462, 0.75, 0.09462, 0.875, 0.1723, 0.875, 0.1723, 0.75, 0.09462, 0.25, 0.09462, 0.5, 0.1723, 0.5, 0.1723, 0.25])
me_plane_009.use_remesh_fix_poles = True
me_plane_009.use_remesh_preserve_attributes = False
me_plane_009.use_mirror_vertex_groups = False
me_plane_009.update()
me_plane_010 = bpy.data.meshes.new('Plane.010')
me_plane_010.from_pydata([(0.5313, -0.6447, -0.1001), (0.09356, -0.6447, -0.1001), (0.5313, -0.7802, -0.1001), (0.09356, -0.7802, -0.1001), (0.5313, 0.1776, -0.08887), (0.09356, 0.1776, -0.08887), (0.5313, 0.3331, -0.08887), (0.09356, 0.3331, -0.08887), (-0.5861, -0.6447, -0.07257), (-0.5861, -0.7802, -0.07257), (-0.5861, 0.1776, -0.1067), (-0.5861, 0.3331, -0.1067), (-0.1817, -0.6447, -0.07257), (-0.1817, -0.7802, -0.07257), (-0.1817, 0.1776, -0.1067), (-0.1817, 0.3331, -0.1067)], [], [(3, 2, 0, 1), (5, 4, 6, 7), (10, 14, 15, 11), (9, 13, 12, 8)])
_uv = me_plane_010.uv_layers.new(name='UVMap')
_uv.uv.foreach_set('vector', [0.25, 0.25, 0.5, 0.25, 0.5, 0.5, 0.25, 0.5, 0.25, 0.75, 0.5, 0.75, 0.5, 0.875, 0.25, 0.875, 0.09462, 0.75, 0.1723, 0.75, 0.1723, 0.875, 0.09462, 0.875, 0.09462, 0.25, 0.1723, 0.25, 0.1723, 0.5, 0.09462, 0.5])
me_plane_010.use_remesh_fix_poles = True
me_plane_010.use_remesh_preserve_attributes = False
me_plane_010.use_mirror_vertex_groups = False
me_plane_010.update()

# ---- objects
ob_roof = bpy.data.objects.new('Roof', me_plane_001)
ob_wallside = bpy.data.objects.new('WallSide', me_plane_006)
ob_wallfront = bpy.data.objects.new('WallFront', me_plane_007)
ob_window = bpy.data.objects.new('Window', me_plane_009)
ob_window_001 = bpy.data.objects.new('Window.001', me_plane_010)

# ---- transforms, parenting, visibility, modifiers, constraints
ob_roof.location = (3.632, 0.0, 8.849)
ob_roof.scale = (3.599, 11.83, 1.0)
ob_roof.lineart.crease_threshold = 0.0
ob_wallside.location = (5.566, 0.00444, 1.733)
ob_wallside.rotation_euler = (-0.0, 1.571, 0.0)
ob_wallside.scale = (3.601, 10.81, 1.0)
ob_wallside.lineart.crease_threshold = 0.0
ob_wallfront.location = (-0.04697, -10.58, 1.733)
ob_wallfront.rotation_euler = (-0.0, 1.571, 1.571)
ob_wallfront.scale = (3.601, 5.402, 1.0)
ob_wallfront.lineart.crease_threshold = 0.0
ob_window.location = (5.566, 0.00444, 1.733)
ob_window.rotation_euler = (-0.0, 1.571, 0.0)
ob_window.scale = (3.601, 10.81, 1.0)
ob_window.lineart.crease_threshold = 0.0
ob_window_001.location = (5.566, 0.00444, 1.733)
ob_window_001.rotation_euler = (-0.0, 1.571, 0.0)
ob_window_001.scale = (3.601, 10.81, 1.0)
ob_window_001.lineart.crease_threshold = 0.0

# ---- collection membership
col_collection.objects.link(ob_roof)
col_collection.objects.link(ob_wallside)
col_collection.objects.link(ob_wallfront)
col_collection.objects.link(ob_window)
col_collection.objects.link(ob_window_001)

# ---- scene / render settings (as saved in the file)
scene.frame_start = 1; scene.frame_end = 250; scene.frame_set(1)
scene.render.engine = 'BLENDER_EEVEE_NEXT'
scene.cycles.use_denoising = False
scene.cycles.samples = 128
scene.cycles.sampling_pattern = 'TABULATED_SOBOL'
scene.cycles.use_adaptive_sampling = False
scene.cycles.use_light_tree = False
scene.view_settings.view_transform = 'Filmic'
bpy.context.view_layer.update()

# ---- added for rendering (the .blend has no active camera and no usable light): camera, sun
cam_auto = bpy.data.cameras.new('AutoCamera')
cam_auto.lens = 50.0
cam_auto.sensor_width = 36.0
cam_auto.clip_end = 1000.0
ob_auto_camera = bpy.data.objects.new('AutoCamera', cam_auto)
scene.collection.objects.link(ob_auto_camera)
ob_auto_camera.location = (26.841, -32.2092, 24.9632)
ob_auto_camera.rotation_euler = (1.09748, -7.21219e-08, 0.694738)
scene.camera = ob_auto_camera
light_auto_sun = bpy.data.lights.new('AutoSun', 'SUN')
light_auto_sun.energy = 3.0
light_auto_sun.angle = 0.0523599
ob_auto_sun = bpy.data.objects.new('AutoSun', light_auto_sun)
scene.collection.objects.link(ob_auto_sun)
ob_auto_sun.rotation_euler = (0.872665, 0.174533, 0.523599)
bpy.context.view_layer.update()
